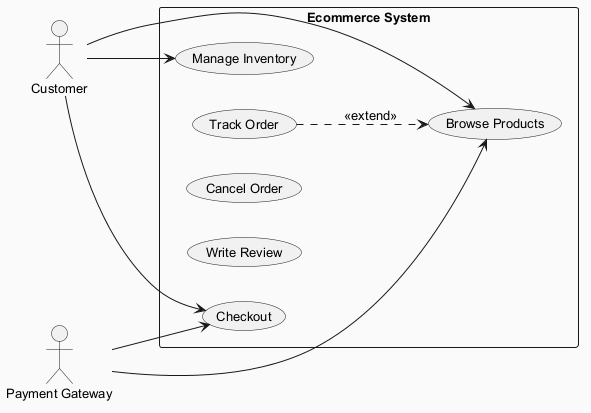

The diagram above was rendered by PlantUML. Its source (embedded in the PNG):
@startuml
skinparam backgroundColor #FAFAFA
skinparam classBackgroundColor #FFF3E0
skinparam classBorderColor #E65100
skinparam defaultFontSize 13
left to right direction
actor "Customer" as Customer
actor "Payment Gateway" as PaymentGateway
rectangle "Ecommerce System" {
  usecase "Browse Products" as UC_BrowseProducts
  usecase "Checkout" as UC_Checkout
  usecase "Track Order" as UC_TrackOrder
  usecase "Cancel Order" as UC_CancelOrder
  usecase "Write Review" as UC_WriteReview
  usecase "Manage Inventory" as UC_ManageInventory
}
Customer --> UC_ManageInventory
Customer --> UC_Checkout
Customer --> UC_BrowseProducts
PaymentGateway --> UC_Checkout
PaymentGateway --> UC_BrowseProducts
UC_TrackOrder ..> UC_BrowseProducts : <<extend>>
@enduml